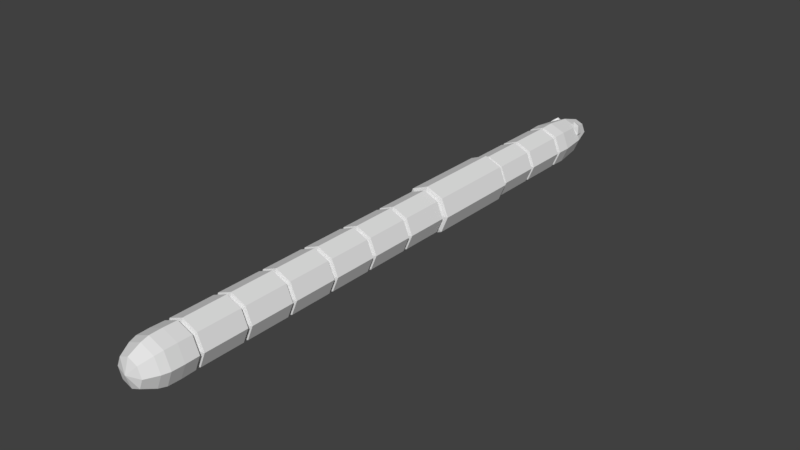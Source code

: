 # Source: worm.blend  (saved by Blender 2.77.0; exported with 4.5.12 LTS)
import bpy
from mathutils import Matrix  # noqa: F401  (used for matrix-valued properties, if any)

bpy.ops.wm.read_factory_settings(use_empty=True)
scene = bpy.context.scene
scene.name = 'Scene'

# ---- collections
col_collection_1 = bpy.data.collections.new('Collection 1'); scene.collection.children.link(col_collection_1)

# ---- world
world_world = bpy.data.worlds.new('World'); scene.world = world_world
world_world.color = (0.05088, 0.05088, 0.05088)
world_world.use_sun_shadow = False
world_world.sun_shadow_jitter_overblur = 0.0
world_world.cycles.sampling_method = 'MANUAL'

# ---- meshes
me_cylinder_018 = bpy.data.meshes.new('Cylinder.018')
me_cylinder_018.from_pydata([(4.443e-08, 2.2, -1.958), (6.357e-07, 2.2, 6.358), (1.556, 1.556, -1.958), (1.556, 1.556, 6.358), (2.2, -8.119e-08, -1.958), (2.2, 8.999e-08, 6.358), (1.556, -1.556, -1.958), (1.556, -1.556, 6.358), (-1.479e-07, -2.2, -1.958), (4.434e-07, -2.2, 6.358), (-1.556, -1.556, -1.958), (-1.556, -1.556, 6.358), (-2.2, 4.121e-08, -1.958), (-2.2, 2.124e-07, 6.358), (-1.556, 1.556, -1.958), (-1.556, 1.556, 6.358), (-1.49e-08, 6.159e-09, -2.6), (6.495e-07, 2.16e-07, 7.0)], [], [(0, 1, 3, 2), (2, 3, 5, 4), (4, 5, 7, 6), (6, 7, 9, 8), (8, 9, 11, 10), (10, 11, 13, 12), (13, 11, 17), (12, 13, 15, 14), (14, 15, 1, 0), (2, 4, 16), (8, 10, 16), (14, 0, 16), (0, 2, 16), (4, 6, 16), (10, 12, 16), (6, 8, 16), (12, 14, 16), (9, 7, 17), (15, 13, 17), (5, 3, 17), (11, 9, 17), (1, 15, 17), (3, 1, 17), (7, 5, 17)])
me_cylinder_018.use_remesh_preserve_volume = False
me_cylinder_018.use_remesh_preserve_attributes = False
me_cylinder_018.use_mirror_vertex_groups = False
me_cylinder_018.update()
me_cylinder_017 = bpy.data.meshes.new('Cylinder.017')
me_cylinder_017.from_pydata([(0.0, 2.0, -2.0), (0.0, 2.0, 2.0), (1.414, 1.414, -2.0), (1.414, 1.414, 2.0), (2.0, -8.742e-08, -2.0), (2.0, -8.742e-08, 2.0), (1.414, -1.414, -2.0), (1.414, -1.414, 2.0), (-1.748e-07, -2.0, -2.0), (-1.748e-07, -2.0, 2.0), (-1.414, -1.414, -2.0), (-1.414, -1.414, 2.0), (-2.0, 2.385e-08, -2.0), (-2.0, 2.385e-08, 2.0), (-1.414, 1.414, -2.0), (-1.414, 1.414, 2.0), (-1.49e-08, 6.159e-09, -2.6), (-1.49e-08, 2.364e-08, 2.6)], [], [(0, 1, 3, 2), (2, 3, 5, 4), (4, 5, 7, 6), (6, 7, 9, 8), (8, 9, 11, 10), (10, 11, 13, 12), (13, 11, 17), (12, 13, 15, 14), (14, 15, 1, 0), (2, 4, 16), (8, 10, 16), (14, 0, 16), (0, 2, 16), (4, 6, 16), (10, 12, 16), (6, 8, 16), (12, 14, 16), (9, 7, 17), (15, 13, 17), (5, 3, 17), (11, 9, 17), (1, 15, 17), (3, 1, 17), (7, 5, 17)])
me_cylinder_017.use_remesh_preserve_volume = False
me_cylinder_017.use_remesh_preserve_attributes = False
me_cylinder_017.use_mirror_vertex_groups = False
me_cylinder_017.update()
me_cylinder_016 = bpy.data.meshes.new('Cylinder.016')
me_cylinder_016.from_pydata([(0.0, 2.0, -2.0), (0.0, 2.0, 2.0), (1.414, 1.414, -2.0), (1.414, 1.414, 2.0), (2.0, -8.742e-08, -2.0), (2.0, -8.742e-08, 2.0), (1.414, -1.414, -2.0), (1.414, -1.414, 2.0), (-1.748e-07, -2.0, -2.0), (-1.748e-07, -2.0, 2.0), (-1.414, -1.414, -2.0), (-1.414, -1.414, 2.0), (-2.0, 2.385e-08, -2.0), (-2.0, 2.385e-08, 2.0), (-1.414, 1.414, -2.0), (-1.414, 1.414, 2.0), (-1.49e-08, 6.159e-09, -2.6), (-1.49e-08, 2.364e-08, 2.6)], [], [(0, 1, 3, 2), (2, 3, 5, 4), (4, 5, 7, 6), (6, 7, 9, 8), (8, 9, 11, 10), (10, 11, 13, 12), (13, 11, 17), (12, 13, 15, 14), (14, 15, 1, 0), (2, 4, 16), (8, 10, 16), (14, 0, 16), (0, 2, 16), (4, 6, 16), (10, 12, 16), (6, 8, 16), (12, 14, 16), (9, 7, 17), (15, 13, 17), (5, 3, 17), (11, 9, 17), (1, 15, 17), (3, 1, 17), (7, 5, 17)])
me_cylinder_016.use_remesh_preserve_volume = False
me_cylinder_016.use_remesh_preserve_attributes = False
me_cylinder_016.use_mirror_vertex_groups = False
me_cylinder_016.update()
me_cylinder_013 = bpy.data.meshes.new('Cylinder.013')
me_cylinder_013.from_pydata([(0.0, 2.0, -2.0), (0.0, 2.0, 2.0), (1.414, 1.414, -2.0), (1.414, 1.414, 2.0), (2.0, -8.742e-08, -2.0), (2.0, -8.742e-08, 2.0), (1.414, -1.414, -2.0), (1.414, -1.414, 2.0), (-1.748e-07, -2.0, -2.0), (-1.748e-07, -2.0, 2.0), (-1.414, -1.414, -2.0), (-1.414, -1.414, 2.0), (-2.0, 2.385e-08, -2.0), (-2.0, 2.385e-08, 2.0), (-1.414, 1.414, -2.0), (-1.414, 1.414, 2.0), (-1.49e-08, 6.159e-09, -2.6), (-1.49e-08, 2.364e-08, 2.6)], [], [(0, 1, 3, 2), (2, 3, 5, 4), (4, 5, 7, 6), (6, 7, 9, 8), (8, 9, 11, 10), (10, 11, 13, 12), (13, 11, 17), (12, 13, 15, 14), (14, 15, 1, 0), (2, 4, 16), (8, 10, 16), (14, 0, 16), (0, 2, 16), (4, 6, 16), (10, 12, 16), (6, 8, 16), (12, 14, 16), (9, 7, 17), (15, 13, 17), (5, 3, 17), (11, 9, 17), (1, 15, 17), (3, 1, 17), (7, 5, 17)])
me_cylinder_013.use_remesh_preserve_volume = False
me_cylinder_013.use_remesh_preserve_attributes = False
me_cylinder_013.use_mirror_vertex_groups = False
me_cylinder_013.update()
me_cylinder_012 = bpy.data.meshes.new('Cylinder.012')
me_cylinder_012.from_pydata([(0.0, 2.0, -2.0), (0.0, 2.0, 2.0), (1.414, 1.414, -2.0), (1.414, 1.414, 2.0), (2.0, -8.742e-08, -2.0), (2.0, -8.742e-08, 2.0), (1.414, -1.414, -2.0), (1.414, -1.414, 2.0), (-1.748e-07, -2.0, -2.0), (-1.748e-07, -2.0, 2.0), (-1.414, -1.414, -2.0), (-1.414, -1.414, 2.0), (-2.0, 2.385e-08, -2.0), (-2.0, 2.385e-08, 2.0), (-1.414, 1.414, -2.0), (-1.414, 1.414, 2.0), (-1.49e-08, 6.159e-09, -2.6), (-1.49e-08, 2.364e-08, 2.6)], [], [(0, 1, 3, 2), (2, 3, 5, 4), (4, 5, 7, 6), (6, 7, 9, 8), (8, 9, 11, 10), (10, 11, 13, 12), (13, 11, 17), (12, 13, 15, 14), (14, 15, 1, 0), (2, 4, 16), (8, 10, 16), (14, 0, 16), (0, 2, 16), (4, 6, 16), (10, 12, 16), (6, 8, 16), (12, 14, 16), (9, 7, 17), (15, 13, 17), (5, 3, 17), (11, 9, 17), (1, 15, 17), (3, 1, 17), (7, 5, 17)])
me_cylinder_012.use_remesh_preserve_volume = False
me_cylinder_012.use_remesh_preserve_attributes = False
me_cylinder_012.use_mirror_vertex_groups = False
me_cylinder_012.update()
me_cylinder_011 = bpy.data.meshes.new('Cylinder.011')
me_cylinder_011.from_pydata([(0.0, 2.0, -2.0), (0.0, 2.0, 2.0), (1.414, 1.414, -2.0), (1.414, 1.414, 2.0), (2.0, -8.742e-08, -2.0), (2.0, -8.742e-08, 2.0), (1.414, -1.414, -2.0), (1.414, -1.414, 2.0), (-1.748e-07, -2.0, -2.0), (-1.748e-07, -2.0, 2.0), (-1.414, -1.414, -2.0), (-1.414, -1.414, 2.0), (-2.0, 2.385e-08, -2.0), (-2.0, 2.385e-08, 2.0), (-1.414, 1.414, -2.0), (-1.414, 1.414, 2.0), (-1.49e-08, 6.159e-09, -2.6), (-1.49e-08, 2.364e-08, 2.6)], [], [(0, 1, 3, 2), (2, 3, 5, 4), (4, 5, 7, 6), (6, 7, 9, 8), (8, 9, 11, 10), (10, 11, 13, 12), (13, 11, 17), (12, 13, 15, 14), (14, 15, 1, 0), (2, 4, 16), (8, 10, 16), (14, 0, 16), (0, 2, 16), (4, 6, 16), (10, 12, 16), (6, 8, 16), (12, 14, 16), (9, 7, 17), (15, 13, 17), (5, 3, 17), (11, 9, 17), (1, 15, 17), (3, 1, 17), (7, 5, 17)])
me_cylinder_011.use_remesh_preserve_volume = False
me_cylinder_011.use_remesh_preserve_attributes = False
me_cylinder_011.use_mirror_vertex_groups = False
me_cylinder_011.update()
me_cylinder_010 = bpy.data.meshes.new('Cylinder.010')
me_cylinder_010.from_pydata([(0.0, 2.0, -2.0), (0.0, 2.0, 2.0), (1.414, 1.414, -2.0), (1.414, 1.414, 2.0), (2.0, -8.742e-08, -2.0), (2.0, -8.742e-08, 2.0), (1.414, -1.414, -2.0), (1.414, -1.414, 2.0), (-1.748e-07, -2.0, -2.0), (-1.748e-07, -2.0, 2.0), (-1.414, -1.414, -2.0), (-1.414, -1.414, 2.0), (-2.0, 2.385e-08, -2.0), (-2.0, 2.385e-08, 2.0), (-1.414, 1.414, -2.0), (-1.414, 1.414, 2.0), (-1.49e-08, 6.159e-09, -2.6), (-1.49e-08, 2.364e-08, 2.6)], [], [(0, 1, 3, 2), (2, 3, 5, 4), (4, 5, 7, 6), (6, 7, 9, 8), (8, 9, 11, 10), (10, 11, 13, 12), (13, 11, 17), (12, 13, 15, 14), (14, 15, 1, 0), (2, 4, 16), (8, 10, 16), (14, 0, 16), (0, 2, 16), (4, 6, 16), (10, 12, 16), (6, 8, 16), (12, 14, 16), (9, 7, 17), (15, 13, 17), (5, 3, 17), (11, 9, 17), (1, 15, 17), (3, 1, 17), (7, 5, 17)])
me_cylinder_010.use_remesh_preserve_volume = False
me_cylinder_010.use_remesh_preserve_attributes = False
me_cylinder_010.use_mirror_vertex_groups = False
me_cylinder_010.update()
me_cylinder_009 = bpy.data.meshes.new('Cylinder.009')
me_cylinder_009.from_pydata([(0.0, 2.0, -2.0), (0.0, 2.0, 2.0), (1.414, 1.414, -2.0), (1.414, 1.414, 2.0), (2.0, -8.742e-08, -2.0), (2.0, -8.742e-08, 2.0), (1.414, -1.414, -2.0), (1.414, -1.414, 2.0), (-1.748e-07, -2.0, -2.0), (-1.748e-07, -2.0, 2.0), (-1.414, -1.414, -2.0), (-1.414, -1.414, 2.0), (-2.0, 2.385e-08, -2.0), (-2.0, 2.385e-08, 2.0), (-1.414, 1.414, -2.0), (-1.414, 1.414, 2.0), (-1.49e-08, 6.159e-09, -2.6), (-1.49e-08, 2.364e-08, 2.6)], [], [(0, 1, 3, 2), (2, 3, 5, 4), (4, 5, 7, 6), (6, 7, 9, 8), (8, 9, 11, 10), (10, 11, 13, 12), (13, 11, 17), (12, 13, 15, 14), (14, 15, 1, 0), (2, 4, 16), (8, 10, 16), (14, 0, 16), (0, 2, 16), (4, 6, 16), (10, 12, 16), (6, 8, 16), (12, 14, 16), (9, 7, 17), (15, 13, 17), (5, 3, 17), (11, 9, 17), (1, 15, 17), (3, 1, 17), (7, 5, 17)])
me_cylinder_009.use_remesh_preserve_volume = False
me_cylinder_009.use_remesh_preserve_attributes = False
me_cylinder_009.use_mirror_vertex_groups = False
me_cylinder_009.update()
me_icosphere_001 = bpy.data.meshes.new('Icosphere.001')
me_icosphere_001.from_pydata([(2.859, -0.06477, -1.57), (3.296, -0.7349, -0.4151), (2.645, -1.457, -0.6123), (1.872, -0.2057, -0.9335), (2.045, 1.29, -0.9349), (2.925, 0.963, -0.6145), (2.579, -1.29, 0.9349), (1.698, -0.963, 0.6145), (1.327, 0.7349, 0.4151), (1.978, 1.457, 0.6123), (2.752, 0.2057, 0.9335), (1.764, 0.06477, 1.57)], [], [(0, 1, 2), (1, 0, 5), (0, 2, 3), (0, 3, 4), (0, 4, 5), (1, 5, 10), (2, 1, 6), (3, 2, 7), (4, 3, 8), (5, 4, 9), (1, 10, 6), (2, 6, 7), (3, 7, 8), (4, 8, 9), (5, 9, 10), (6, 10, 11), (7, 6, 11), (8, 7, 11), (9, 8, 11), (10, 9, 11)])
me_icosphere_001.use_remesh_preserve_volume = False
me_icosphere_001.use_remesh_preserve_attributes = False
me_icosphere_001.use_mirror_vertex_groups = False
me_icosphere_001.update()
me_cylinder_008 = bpy.data.meshes.new('Cylinder.008')
me_cylinder_008.from_pydata([(0.0, 2.0, -2.0), (3.225e-07, 1.261, 2.26), (1.414, 1.414, -2.0), (0.8916, 0.8916, 2.26), (2.0, -8.742e-08, -2.0), (1.261, -5.291e-08, 2.26), (1.414, -1.414, -2.0), (0.8916, -0.8916, 2.26), (-1.748e-07, -2.0, -2.0), (2.123e-07, -1.261, 2.26), (-1.414, -1.414, -2.0), (-0.8916, -0.8916, 2.26), (-2.0, 2.385e-08, -2.0), (-1.261, 1.725e-08, 2.26), (-1.414, 1.414, -2.0), (-0.8916, 0.8916, 2.26), (-1.49e-08, 6.159e-09, -2.6), (3.334e-07, 4.787e-09, 2.671), (1.924e-07, 2.009, 0.4419), (1.42, 1.42, 0.4419), (2.009, -9.083e-08, 0.4419), (1.42, -1.42, 0.4419), (1.676e-08, -2.009, 0.4419), (-1.42, -1.42, 0.4419), (-2.009, 2.092e-08, 0.4419), (-1.42, 1.42, 0.4419), (1.439, 1.439, -0.6987), (2.036, -6.472e-08, -0.6987), (1.439, -1.439, -0.6987), (-1.175e-07, -2.036, -0.6987), (-1.439, -1.439, -0.6987), (-2.036, 4.854e-08, -0.6987), (-1.439, 1.439, -0.6987), (6.05e-08, 2.036, -0.6987), (3.83e-07, 1.813, 1.153), (1.282, 1.282, 1.153), (1.813, -8.194e-08, 1.153), (1.282, -1.282, 1.153), (2.245e-07, -1.813, 1.153), (-1.282, -1.282, 1.153), (-1.813, 1.893e-08, 1.153), (-1.282, 1.282, 1.153)], [], [(34, 1, 3, 35), (35, 3, 5, 36), (36, 5, 7, 37), (37, 7, 9, 38), (38, 9, 11, 39), (39, 11, 13, 40), (13, 11, 17), (40, 13, 15, 41), (41, 15, 1, 34), (2, 4, 16), (8, 10, 16), (14, 0, 16), (0, 2, 16), (4, 6, 16), (10, 12, 16), (6, 8, 16), (12, 14, 16), (9, 7, 17), (15, 13, 17), (5, 3, 17), (11, 9, 17), (1, 15, 17), (3, 1, 17), (7, 5, 17), (32, 25, 18, 33), (31, 24, 25, 32), (30, 23, 24, 31), (29, 22, 23, 30), (28, 21, 22, 29), (27, 20, 21, 28), (26, 19, 20, 27), (33, 18, 19, 26), (0, 33, 26, 2), (2, 26, 27, 4), (4, 27, 28, 6), (6, 28, 29, 8), (8, 29, 30, 10), (10, 30, 31, 12), (12, 31, 32, 14), (14, 32, 33, 0), (25, 41, 34, 18), (24, 40, 41, 25), (23, 39, 40, 24), (22, 38, 39, 23), (21, 37, 38, 22), (20, 36, 37, 21), (19, 35, 36, 20), (18, 34, 35, 19)])
me_cylinder_008.use_remesh_preserve_volume = False
me_cylinder_008.use_remesh_preserve_attributes = False
me_cylinder_008.use_mirror_vertex_groups = False
me_cylinder_008.update()
me_cylinder_007 = bpy.data.meshes.new('Cylinder.007')
me_cylinder_007.from_pydata([(0.0, 2.0, -2.0), (3.084e-07, 0.431, 4.555), (1.414, 1.414, -2.0), (0.3048, 0.3048, 4.555), (2.0, -8.742e-08, -2.0), (0.431, 9.887e-08, 4.555), (1.414, -1.414, -2.0), (0.3048, -0.3048, 4.555), (-1.748e-07, -2.0, -2.0), (2.707e-07, -0.431, 4.555), (-1.414, -1.414, -2.0), (-0.3048, -0.3048, 4.555), (-2.0, 2.385e-08, -2.0), (-0.431, 1.229e-07, 4.555), (-1.414, 1.414, -2.0), (-0.3048, 0.3048, 4.555), (-1.49e-08, 6.159e-09, -2.6), (3.173e-07, 1.198e-07, 4.8), (1.786e-07, 1.74, 1.799), (1.23, 1.23, 1.799), (1.74, -1.535e-08, 1.799), (1.23, -1.23, 1.799), (2.647e-08, -1.74, 1.799), (-1.23, -1.23, 1.799), (-1.74, 8.145e-08, 1.799), (-1.23, 1.23, 1.799), (1.439, 1.439, -0.6987), (2.036, -6.472e-08, -0.6987), (1.439, -1.439, -0.6987), (-1.175e-07, -2.036, -0.6987), (-1.439, -1.439, -0.6987), (-2.036, 4.854e-08, -0.6987), (-1.439, 1.439, -0.6987), (6.05e-08, 2.036, -0.6987), (3.451e-07, 1.055, 3.896), (0.7463, 0.7463, 3.896), (1.055, 6.985e-08, 3.896), (0.7463, -0.7463, 3.896), (2.528e-07, -1.055, 3.896), (-0.7463, -0.7463, 3.896), (-1.055, 1.286e-07, 3.896), (-0.7463, 0.7463, 3.896)], [], [(34, 1, 3, 35), (35, 3, 5, 36), (36, 5, 7, 37), (37, 7, 9, 38), (38, 9, 11, 39), (39, 11, 13, 40), (13, 11, 17), (40, 13, 15, 41), (41, 15, 1, 34), (2, 4, 16), (8, 10, 16), (14, 0, 16), (0, 2, 16), (4, 6, 16), (10, 12, 16), (6, 8, 16), (12, 14, 16), (9, 7, 17), (15, 13, 17), (5, 3, 17), (11, 9, 17), (1, 15, 17), (3, 1, 17), (7, 5, 17), (32, 25, 18, 33), (31, 24, 25, 32), (30, 23, 24, 31), (29, 22, 23, 30), (28, 21, 22, 29), (27, 20, 21, 28), (26, 19, 20, 27), (33, 18, 19, 26), (0, 33, 26, 2), (2, 26, 27, 4), (4, 27, 28, 6), (6, 28, 29, 8), (8, 29, 30, 10), (10, 30, 31, 12), (12, 31, 32, 14), (14, 32, 33, 0), (25, 41, 34, 18), (24, 40, 41, 25), (23, 39, 40, 24), (22, 38, 39, 23), (21, 37, 38, 22), (20, 36, 37, 21), (19, 35, 36, 20), (18, 34, 35, 19)])
me_cylinder_007.use_remesh_preserve_volume = False
me_cylinder_007.use_remesh_preserve_attributes = False
me_cylinder_007.use_mirror_vertex_groups = False
me_cylinder_007.update()
me_cylinder_006 = bpy.data.meshes.new('Cylinder.006')
me_cylinder_006.from_pydata([(0.0, 2.0, -2.0), (0.0, 2.0, 2.0), (1.414, 1.414, -2.0), (1.414, 1.414, 2.0), (2.0, -8.742e-08, -2.0), (2.0, -8.742e-08, 2.0), (1.414, -1.414, -2.0), (1.414, -1.414, 2.0), (-1.748e-07, -2.0, -2.0), (-1.748e-07, -2.0, 2.0), (-1.414, -1.414, -2.0), (-1.414, -1.414, 2.0), (-2.0, 2.385e-08, -2.0), (-2.0, 2.385e-08, 2.0), (-1.414, 1.414, -2.0), (-1.414, 1.414, 2.0), (-1.49e-08, 6.159e-09, -2.6), (-1.49e-08, 2.364e-08, 2.6)], [], [(0, 1, 3, 2), (2, 3, 5, 4), (4, 5, 7, 6), (6, 7, 9, 8), (8, 9, 11, 10), (10, 11, 13, 12), (13, 11, 17), (12, 13, 15, 14), (14, 15, 1, 0), (2, 4, 16), (8, 10, 16), (14, 0, 16), (0, 2, 16), (4, 6, 16), (10, 12, 16), (6, 8, 16), (12, 14, 16), (9, 7, 17), (15, 13, 17), (5, 3, 17), (11, 9, 17), (1, 15, 17), (3, 1, 17), (7, 5, 17)])
me_cylinder_006.use_remesh_preserve_volume = False
me_cylinder_006.use_remesh_preserve_attributes = False
me_cylinder_006.use_mirror_vertex_groups = False
me_cylinder_006.update()

# ---- objects
ob_cylinder_001 = bpy.data.objects.new('Cylinder.001', me_cylinder_018)
ob_cylinder_015 = bpy.data.objects.new('Cylinder.015', me_cylinder_017)
ob_cylinder_014 = bpy.data.objects.new('Cylinder.014', me_cylinder_016)
ob_cylinder_011 = bpy.data.objects.new('Cylinder.011', me_cylinder_013)
ob_cylinder_010 = bpy.data.objects.new('Cylinder.010', me_cylinder_012)
ob_cylinder_009 = bpy.data.objects.new('Cylinder.009', me_cylinder_011)
ob_cylinder_008 = bpy.data.objects.new('Cylinder.008', me_cylinder_010)
ob_cylinder_007 = bpy.data.objects.new('Cylinder.007', me_cylinder_009)
ob_icosphere_001 = bpy.data.objects.new('Icosphere.001', me_icosphere_001)
ob_cylinder_006 = bpy.data.objects.new('Cylinder.006', me_cylinder_008)
ob_cylinder_005 = bpy.data.objects.new('Cylinder.005', me_cylinder_007)
ob_cylinder_004 = bpy.data.objects.new('Cylinder.004', me_cylinder_006)

# ---- transforms, parenting, visibility, modifiers, constraints
ob_cylinder_001.location = (0.0, 4.4, 0.0)
ob_cylinder_001.rotation_euler = (1.571, -0.0, 3.142)
ob_cylinder_001.lineart.crease_threshold = 0.0
_m = ob_cylinder_001.modifiers.new('Array', 'ARRAY')
_m.count = 1
_m.constant_offset_displace = (0.0, 0.0, 0.0)
_m.relative_offset_displace = (0.0, 0.0, 0.85)
ob_cylinder_015.location = (0.0, 17.6, 0.0)
ob_cylinder_015.rotation_euler = (1.571, -0.0, 3.142)
ob_cylinder_015.lineart.crease_threshold = 0.0
_m = ob_cylinder_015.modifiers.new('Array', 'ARRAY')
_m.count = 1
_m.constant_offset_displace = (0.0, 0.0, 0.0)
_m.relative_offset_displace = (0.0, 0.0, 0.85)
ob_cylinder_014.location = (0.0, 13.2, 0.0)
ob_cylinder_014.rotation_euler = (1.571, -0.0, 3.142)
ob_cylinder_014.lineart.crease_threshold = 0.0
_m = ob_cylinder_014.modifiers.new('Array', 'ARRAY')
_m.count = 1
_m.constant_offset_displace = (0.0, 0.0, 0.0)
_m.relative_offset_displace = (0.0, 0.0, 0.85)
ob_cylinder_011.location = (0.0, -9.537e-07, 0.0)
ob_cylinder_011.rotation_euler = (1.571, -0.0, 3.142)
ob_cylinder_011.lineart.crease_threshold = 0.0
_m = ob_cylinder_011.modifiers.new('Array', 'ARRAY')
_m.count = 1
_m.constant_offset_displace = (0.0, 0.0, 0.0)
_m.relative_offset_displace = (0.0, 0.0, 0.85)
ob_cylinder_010.location = (0.0, -4.4, 0.0)
ob_cylinder_010.rotation_euler = (1.571, -0.0, 3.142)
ob_cylinder_010.lineart.crease_threshold = 0.0
_m = ob_cylinder_010.modifiers.new('Array', 'ARRAY')
_m.count = 1
_m.constant_offset_displace = (0.0, 0.0, 0.0)
_m.relative_offset_displace = (0.0, 0.0, 0.85)
ob_cylinder_009.location = (0.0, -8.8, 0.0)
ob_cylinder_009.rotation_euler = (1.571, -0.0, 3.142)
ob_cylinder_009.lineart.crease_threshold = 0.0
_m = ob_cylinder_009.modifiers.new('Array', 'ARRAY')
_m.count = 1
_m.constant_offset_displace = (0.0, 0.0, 0.0)
_m.relative_offset_displace = (0.0, 0.0, 0.85)
ob_cylinder_008.location = (0.0, -13.2, 0.0)
ob_cylinder_008.rotation_euler = (1.571, -0.0, 3.142)
ob_cylinder_008.lineart.crease_threshold = 0.0
_m = ob_cylinder_008.modifiers.new('Array', 'ARRAY')
_m.count = 1
_m.constant_offset_displace = (0.0, 0.0, 0.0)
_m.relative_offset_displace = (0.0, 0.0, 0.85)
ob_cylinder_007.location = (0.0, -17.6, 0.0)
ob_cylinder_007.rotation_euler = (1.571, -0.0, 3.142)
ob_cylinder_007.lineart.crease_threshold = 0.0
_m = ob_cylinder_007.modifiers.new('Array', 'ARRAY')
_m.count = 1
_m.constant_offset_displace = (0.0, 0.0, 0.0)
_m.relative_offset_displace = (0.0, 0.0, 0.85)
ob_icosphere_001.location = (0.0, 24.0, 0.8)
ob_icosphere_001.scale = (0.5, 0.5, 0.5)
ob_icosphere_001.lineart.crease_threshold = 0.0
_m = ob_icosphere_001.modifiers.new('Mirror', 'MIRROR')
ob_cylinder_006.location = (0.0, -26.4, 0.0)
ob_cylinder_006.rotation_euler = (1.571, -0.0, 0.0)
ob_cylinder_006.lineart.crease_threshold = 0.0
ob_cylinder_005.location = (0.0, 22.0, 0.0)
ob_cylinder_005.rotation_euler = (1.571, -0.0, 3.142)
ob_cylinder_005.lineart.crease_threshold = 0.0
ob_cylinder_004.location = (0.0, -22.0, 0.0)
ob_cylinder_004.rotation_euler = (1.571, -0.0, 3.142)
ob_cylinder_004.lineart.crease_threshold = 0.0
_m = ob_cylinder_004.modifiers.new('Array', 'ARRAY')
_m.count = 1
_m.constant_offset_displace = (0.0, 0.0, 0.0)
_m.relative_offset_displace = (0.0, 0.0, 0.85)

# ---- collection membership
col_collection_1.objects.link(ob_cylinder_001)
col_collection_1.objects.link(ob_cylinder_015)
col_collection_1.objects.link(ob_cylinder_014)
col_collection_1.objects.link(ob_cylinder_011)
col_collection_1.objects.link(ob_cylinder_010)
col_collection_1.objects.link(ob_cylinder_009)
col_collection_1.objects.link(ob_cylinder_008)
col_collection_1.objects.link(ob_cylinder_007)
col_collection_1.objects.link(ob_icosphere_001)
col_collection_1.objects.link(ob_cylinder_006)
col_collection_1.objects.link(ob_cylinder_005)
col_collection_1.objects.link(ob_cylinder_004)

# ---- scene / render settings (as saved in the file)
scene.frame_start = 1; scene.frame_end = 250; scene.frame_set(0)
scene.render.engine = 'CYCLES'
scene.render.resolution_percentage = 50
scene.render.dither_intensity = 0.0
scene.cycles.use_denoising = False
scene.cycles.samples = 128
scene.cycles.sampling_pattern = 'TABULATED_SOBOL'
scene.cycles.light_sampling_threshold = 0.0
scene.cycles.use_adaptive_sampling = False
scene.cycles.use_light_tree = False
scene.cycles.blur_glossy = 0.0
scene.cycles.sample_clamp_indirect = 0.0
scene.view_settings.view_transform = 'Standard'
scene.unit_settings.scale_length = 0.5
bpy.context.view_layer.update()

# ---- added for rendering (the .blend has no active camera and no usable light): camera, sun
cam_auto = bpy.data.cameras.new('AutoCamera')
cam_auto.lens = 50.0
cam_auto.sensor_width = 36.0
cam_auto.clip_end = 1000.0
ob_auto_camera = bpy.data.objects.new('AutoCamera', cam_auto)
scene.collection.objects.link(ob_auto_camera)
ob_auto_camera.location = (52.0128, -63.5508, 41.6102)
ob_auto_camera.rotation_euler = (1.09748, -7.21219e-08, 0.694738)
scene.camera = ob_auto_camera
light_auto_sun = bpy.data.lights.new('AutoSun', 'SUN')
light_auto_sun.energy = 3.0
light_auto_sun.angle = 0.0523599
ob_auto_sun = bpy.data.objects.new('AutoSun', light_auto_sun)
scene.collection.objects.link(ob_auto_sun)
ob_auto_sun.rotation_euler = (0.872665, 0.174533, 0.523599)
bpy.context.view_layer.update()

